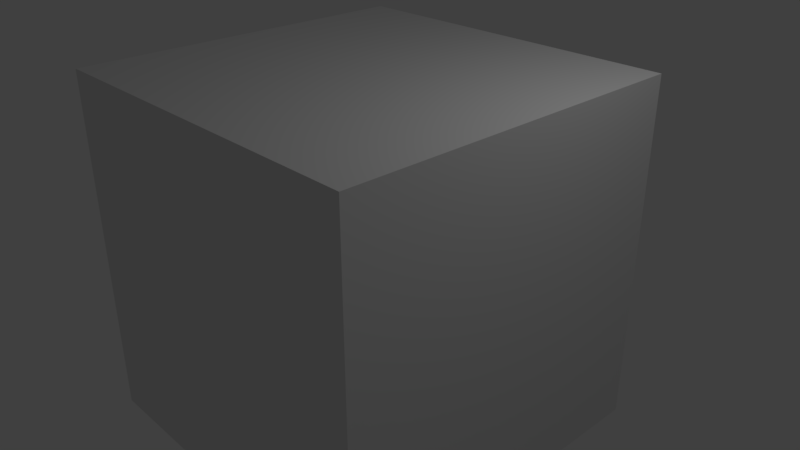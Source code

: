 # Source: cube.blend  (saved by Blender 2.79.0; exported with 4.5.12 LTS)
import bpy
from mathutils import Matrix  # noqa: F401  (used for matrix-valued properties, if any)

bpy.ops.wm.read_factory_settings(use_empty=True)
scene = bpy.context.scene
scene.name = 'Scene'

# ---- collections
col_collection_1 = bpy.data.collections.new('Collection 1'); scene.collection.children.link(col_collection_1)

# ---- world
world_world = bpy.data.worlds.new('World'); scene.world = world_world
world_world.color = (0.05088, 0.05088, 0.05088)
world_world.use_sun_shadow = False
world_world.sun_shadow_jitter_overblur = 0.0
world_world.cycles.sampling_method = 'MANUAL'

# ---- cameras
cam_camera = bpy.data.cameras.new('Camera')
cam_camera.clip_end = 100.0
cam_camera.lens = 35.0
cam_camera.sensor_width = 32.0
cam_camera.sensor_height = 18.0
cam_camera.ortho_scale = 7.314
cam_camera.dof.focus_distance = 0.0
cam_camera.dof.aperture_fstop = 128.0

# ---- lights
light_lamp = bpy.data.lights.new('Lamp', 'POINT')
light_lamp.transmission_factor = 0.0
light_lamp.cutoff_distance = 30.0
light_lamp.energy = 100.0
light_lamp.shadow_buffer_clip_start = 1.001
light_lamp.shadow_soft_size = 0.1
light_lamp.shadow_maximum_resolution = 0.006
light_lamp.use_absolute_resolution = True

# ---- meshes
me_cube = bpy.data.meshes.new('Cube')
me_cube.from_pydata([(-0.4497, -0.4497, -0.4497), (-0.4497, -0.4497, 0.4497), (-0.4497, 0.4497, -0.4497), (-0.4497, 0.4497, 0.4497), (0.4497, -0.4497, -0.4497), (0.4497, -0.4497, 0.4497), (0.4497, 0.4497, -0.4497), (0.4497, 0.4497, 0.4497)], [], [(0, 2, 3, 1), (2, 6, 7, 3), (6, 7, 5, 4), (4, 0, 1, 5), (2, 0, 4, 6), (7, 3, 1, 5)])
_uv = me_cube.uv_layers.new(name='UVMap')
_uv.uv.foreach_set('vector', [0.3364, 0.4998, 0.3364, 0.7464, 0.009055, 0.7464, 0.009055, 0.4998, 0.3364, 0.7464, 0.6637, 0.7464, 0.6637, 0.9929, 0.3364, 0.9929, 0.6637, 0.7464, 0.991, 0.7464, 0.991, 0.4998, 0.6637, 0.4998, 0.6637, 0.4998, 0.3364, 0.4998, 0.3364, 0.2533, 0.6637, 0.2533, 0.3364, 0.7464, 0.3364, 0.4998, 0.6637, 0.4998, 0.6637, 0.7464, 0.6637, 0.006713, 0.3364, 0.006713, 0.3364, 0.2533, 0.6637, 0.2533])
me_cube.use_remesh_preserve_volume = False
me_cube.use_remesh_preserve_attributes = False
me_cube.use_mirror_vertex_groups = False
me_cube.update()
me_cylinder = bpy.data.meshes.new('Cylinder')
me_cylinder.from_pydata([], [], [])
me_cylinder.use_remesh_preserve_volume = False
me_cylinder.use_remesh_preserve_attributes = False
me_cylinder.use_mirror_vertex_groups = False
me_cylinder.update()

# ---- objects
ob_cube = bpy.data.objects.new('Cube', me_cube)
ob_cylinder = bpy.data.objects.new('Cylinder', me_cylinder)
ob_lamp = bpy.data.objects.new('Lamp', light_lamp)
ob_camera = bpy.data.objects.new('Camera', cam_camera)

# ---- transforms, parenting, visibility, modifiers, constraints
ob_cube.location = (0.0, 0.0, 0.0)
ob_cube.scale = (5.366, 5.366, 5.366)
ob_cube.lineart.crease_threshold = 0.0
ob_cylinder.location = (0.0, 0.0, 0.0)
ob_cylinder.rotation_euler = (1.504, -0.0, 0.0)
ob_cylinder.scale = (1.0, 1.0, 0.1833)
ob_cylinder.lineart.crease_threshold = 0.0
ob_lamp.location = (4.076, 1.005, 5.904)
ob_lamp.rotation_euler = (0.6503, 0.05522, 1.866)
ob_lamp.lock_rotations_4d = False
ob_lamp.empty_display_type = 'ARROWS'
ob_lamp.color = (0.0, 0.0, 0.0, 0.0)
ob_lamp.lineart.crease_threshold = 0.0
ob_camera.location = (7.481, -6.508, 5.344)
ob_camera.rotation_euler = (1.109, 0.0, 0.8149)
ob_camera.lock_rotations_4d = False
ob_camera.empty_display_type = 'ARROWS'
ob_camera.color = (0.0, 0.0, 0.0, 0.0)
ob_camera.display_type = 'WIRE'
ob_camera.lineart.crease_threshold = 0.0

# ---- collection membership
col_collection_1.objects.link(ob_cube)
col_collection_1.objects.link(ob_cylinder)
col_collection_1.objects.link(ob_lamp)
col_collection_1.objects.link(ob_camera)

# ---- scene / render settings (as saved in the file)
scene.camera = ob_camera
scene.frame_start = 1; scene.frame_end = 250; scene.frame_set(56)
scene.render.engine = 'BLENDER_EEVEE_NEXT'
scene.render.resolution_percentage = 50
scene.render.dither_intensity = 0.0
scene.cycles.use_denoising = False
scene.cycles.samples = 128
scene.cycles.sampling_pattern = 'TABULATED_SOBOL'
scene.cycles.use_adaptive_sampling = False
scene.cycles.use_light_tree = False
scene.cycles.blur_glossy = 0.0
scene.cycles.sample_clamp_indirect = 0.0
scene.view_settings.view_transform = 'Standard'
bpy.context.view_layer.update()
